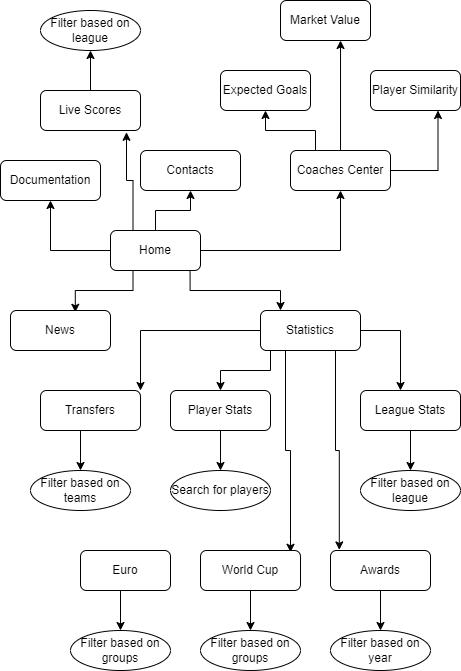

The diagram above was exported from draw.io. Its source (the exported page's mxGraphModel, read from the mxfile embedded in the PNG):
<mxGraphModel dx="1038" dy="585" grid="1" gridSize="10" guides="1" tooltips="1" connect="1" arrows="1" fold="1" page="1" pageScale="1" pageWidth="850" pageHeight="1100" math="0" shadow="0">
  <root>
    <mxCell id="0" />
    <mxCell id="1" parent="0" />
    <mxCell id="HSHw_g2YB-J7Xy3Ujgyx-8" style="edgeStyle=orthogonalEdgeStyle;rounded=0;orthogonalLoop=1;jettySize=auto;html=1;exitX=0.884;exitY=1.025;exitDx=0;exitDy=0;exitPerimeter=0;" parent="1" source="HSHw_g2YB-J7Xy3Ujgyx-1" target="HSHw_g2YB-J7Xy3Ujgyx-4" edge="1">
      <mxGeometry relative="1" as="geometry">
        <Array as="points">
          <mxPoint x="430" y="380" />
          <mxPoint x="520" y="380" />
        </Array>
      </mxGeometry>
    </mxCell>
    <mxCell id="e4cH3jXopbs1LlX-qiGL-1" style="edgeStyle=orthogonalEdgeStyle;rounded=0;orthogonalLoop=1;jettySize=auto;html=1;exitX=0.25;exitY=1;exitDx=0;exitDy=0;entryX=0.648;entryY=0.045;entryDx=0;entryDy=0;entryPerimeter=0;" parent="1" source="HSHw_g2YB-J7Xy3Ujgyx-1" target="HSHw_g2YB-J7Xy3Ujgyx-5" edge="1">
      <mxGeometry relative="1" as="geometry" />
    </mxCell>
    <mxCell id="FuxChs_M56TgPVCNgkwh-3" style="edgeStyle=orthogonalEdgeStyle;rounded=0;orthogonalLoop=1;jettySize=auto;html=1;entryX=0.5;entryY=1;entryDx=0;entryDy=0;" edge="1" parent="1" source="HSHw_g2YB-J7Xy3Ujgyx-1" target="HSHw_g2YB-J7Xy3Ujgyx-53">
      <mxGeometry relative="1" as="geometry" />
    </mxCell>
    <mxCell id="FuxChs_M56TgPVCNgkwh-6" style="edgeStyle=orthogonalEdgeStyle;rounded=0;orthogonalLoop=1;jettySize=auto;html=1;" edge="1" parent="1" source="HSHw_g2YB-J7Xy3Ujgyx-1" target="HSHw_g2YB-J7Xy3Ujgyx-51">
      <mxGeometry relative="1" as="geometry" />
    </mxCell>
    <mxCell id="FuxChs_M56TgPVCNgkwh-7" style="edgeStyle=orthogonalEdgeStyle;rounded=0;orthogonalLoop=1;jettySize=auto;html=1;entryX=0.5;entryY=1;entryDx=0;entryDy=0;" edge="1" parent="1" source="HSHw_g2YB-J7Xy3Ujgyx-1" target="HSHw_g2YB-J7Xy3Ujgyx-3">
      <mxGeometry relative="1" as="geometry" />
    </mxCell>
    <mxCell id="FuxChs_M56TgPVCNgkwh-11" style="edgeStyle=orthogonalEdgeStyle;rounded=0;orthogonalLoop=1;jettySize=auto;html=1;exitX=0.25;exitY=0;exitDx=0;exitDy=0;entryX=0.86;entryY=1.045;entryDx=0;entryDy=0;entryPerimeter=0;" edge="1" parent="1" source="HSHw_g2YB-J7Xy3Ujgyx-1" target="HSHw_g2YB-J7Xy3Ujgyx-2">
      <mxGeometry relative="1" as="geometry" />
    </mxCell>
    <mxCell id="HSHw_g2YB-J7Xy3Ujgyx-1" value="Home" style="rounded=1;whiteSpace=wrap;html=1;" parent="1" vertex="1">
      <mxGeometry x="350" y="320" width="90" height="40" as="geometry" />
    </mxCell>
    <mxCell id="FuxChs_M56TgPVCNgkwh-4" style="edgeStyle=orthogonalEdgeStyle;rounded=0;orthogonalLoop=1;jettySize=auto;html=1;entryX=0.5;entryY=1;entryDx=0;entryDy=0;" edge="1" parent="1" source="HSHw_g2YB-J7Xy3Ujgyx-2" target="HSHw_g2YB-J7Xy3Ujgyx-11">
      <mxGeometry relative="1" as="geometry" />
    </mxCell>
    <mxCell id="HSHw_g2YB-J7Xy3Ujgyx-2" value="Live Scores" style="rounded=1;whiteSpace=wrap;html=1;" parent="1" vertex="1">
      <mxGeometry x="280" y="180" width="100" height="40" as="geometry" />
    </mxCell>
    <mxCell id="FuxChs_M56TgPVCNgkwh-8" style="edgeStyle=orthogonalEdgeStyle;rounded=0;orthogonalLoop=1;jettySize=auto;html=1;entryX=0.667;entryY=1;entryDx=0;entryDy=0;entryPerimeter=0;" edge="1" parent="1" source="HSHw_g2YB-J7Xy3Ujgyx-3" target="HSHw_g2YB-J7Xy3Ujgyx-45">
      <mxGeometry relative="1" as="geometry" />
    </mxCell>
    <mxCell id="FuxChs_M56TgPVCNgkwh-9" style="edgeStyle=orthogonalEdgeStyle;rounded=0;orthogonalLoop=1;jettySize=auto;html=1;entryX=0.75;entryY=1;entryDx=0;entryDy=0;exitX=1;exitY=0.5;exitDx=0;exitDy=0;" edge="1" parent="1" source="HSHw_g2YB-J7Xy3Ujgyx-3" target="HSHw_g2YB-J7Xy3Ujgyx-46">
      <mxGeometry relative="1" as="geometry">
        <mxPoint x="670" y="210" as="targetPoint" />
      </mxGeometry>
    </mxCell>
    <mxCell id="FuxChs_M56TgPVCNgkwh-10" style="edgeStyle=orthogonalEdgeStyle;rounded=0;orthogonalLoop=1;jettySize=auto;html=1;exitX=0.25;exitY=0;exitDx=0;exitDy=0;" edge="1" parent="1" source="HSHw_g2YB-J7Xy3Ujgyx-3" target="HSHw_g2YB-J7Xy3Ujgyx-47">
      <mxGeometry relative="1" as="geometry" />
    </mxCell>
    <mxCell id="HSHw_g2YB-J7Xy3Ujgyx-3" value="Coaches Center" style="rounded=1;whiteSpace=wrap;html=1;" parent="1" vertex="1">
      <mxGeometry x="530" y="240" width="100" height="40" as="geometry" />
    </mxCell>
    <mxCell id="HSHw_g2YB-J7Xy3Ujgyx-23" style="edgeStyle=orthogonalEdgeStyle;rounded=0;orthogonalLoop=1;jettySize=auto;html=1;entryX=1;entryY=0;entryDx=0;entryDy=0;" parent="1" source="HSHw_g2YB-J7Xy3Ujgyx-4" target="HSHw_g2YB-J7Xy3Ujgyx-19" edge="1">
      <mxGeometry relative="1" as="geometry" />
    </mxCell>
    <mxCell id="HSHw_g2YB-J7Xy3Ujgyx-24" style="edgeStyle=orthogonalEdgeStyle;rounded=0;orthogonalLoop=1;jettySize=auto;html=1;" parent="1" source="HSHw_g2YB-J7Xy3Ujgyx-4" target="HSHw_g2YB-J7Xy3Ujgyx-17" edge="1">
      <mxGeometry relative="1" as="geometry">
        <Array as="points">
          <mxPoint x="510" y="460" />
          <mxPoint x="460" y="460" />
        </Array>
      </mxGeometry>
    </mxCell>
    <mxCell id="HSHw_g2YB-J7Xy3Ujgyx-25" style="edgeStyle=orthogonalEdgeStyle;rounded=0;orthogonalLoop=1;jettySize=auto;html=1;" parent="1" source="HSHw_g2YB-J7Xy3Ujgyx-4" target="HSHw_g2YB-J7Xy3Ujgyx-18" edge="1">
      <mxGeometry relative="1" as="geometry">
        <Array as="points">
          <mxPoint x="640" y="420" />
        </Array>
      </mxGeometry>
    </mxCell>
    <mxCell id="HSHw_g2YB-J7Xy3Ujgyx-29" style="edgeStyle=orthogonalEdgeStyle;rounded=0;orthogonalLoop=1;jettySize=auto;html=1;exitX=0.75;exitY=1;exitDx=0;exitDy=0;entryX=0.088;entryY=-0.015;entryDx=0;entryDy=0;entryPerimeter=0;" parent="1" source="HSHw_g2YB-J7Xy3Ujgyx-4" target="HSHw_g2YB-J7Xy3Ujgyx-20" edge="1">
      <mxGeometry relative="1" as="geometry">
        <mxPoint x="575" y="360" as="sourcePoint" />
      </mxGeometry>
    </mxCell>
    <mxCell id="HSHw_g2YB-J7Xy3Ujgyx-30" style="edgeStyle=orthogonalEdgeStyle;rounded=0;orthogonalLoop=1;jettySize=auto;html=1;exitX=0.25;exitY=1;exitDx=0;exitDy=0;entryX=0.9;entryY=0.045;entryDx=0;entryDy=0;entryPerimeter=0;" parent="1" source="HSHw_g2YB-J7Xy3Ujgyx-4" target="HSHw_g2YB-J7Xy3Ujgyx-21" edge="1">
      <mxGeometry relative="1" as="geometry">
        <mxPoint x="525" y="360" as="sourcePoint" />
      </mxGeometry>
    </mxCell>
    <mxCell id="HSHw_g2YB-J7Xy3Ujgyx-4" value="Statistics" style="rounded=1;whiteSpace=wrap;html=1;" parent="1" vertex="1">
      <mxGeometry x="500" y="400" width="100" height="40" as="geometry" />
    </mxCell>
    <mxCell id="HSHw_g2YB-J7Xy3Ujgyx-5" value="News" style="rounded=1;whiteSpace=wrap;html=1;" parent="1" vertex="1">
      <mxGeometry x="250" y="400" width="100" height="40" as="geometry" />
    </mxCell>
    <mxCell id="HSHw_g2YB-J7Xy3Ujgyx-11" value="Filter based on league" style="ellipse;whiteSpace=wrap;html=1;" parent="1" vertex="1">
      <mxGeometry x="280" y="100" width="100" height="40" as="geometry" />
    </mxCell>
    <mxCell id="HSHw_g2YB-J7Xy3Ujgyx-17" value="Player Stats" style="rounded=1;whiteSpace=wrap;html=1;" parent="1" vertex="1">
      <mxGeometry x="410" y="480" width="100" height="40" as="geometry" />
    </mxCell>
    <mxCell id="HSHw_g2YB-J7Xy3Ujgyx-18" value="League Stats" style="rounded=1;whiteSpace=wrap;html=1;" parent="1" vertex="1">
      <mxGeometry x="600" y="480" width="100" height="40" as="geometry" />
    </mxCell>
    <mxCell id="HSHw_g2YB-J7Xy3Ujgyx-19" value="Transfers" style="rounded=1;whiteSpace=wrap;html=1;" parent="1" vertex="1">
      <mxGeometry x="280" y="480" width="100" height="40" as="geometry" />
    </mxCell>
    <mxCell id="HSHw_g2YB-J7Xy3Ujgyx-20" value="Awards" style="rounded=1;whiteSpace=wrap;html=1;" parent="1" vertex="1">
      <mxGeometry x="570" y="640" width="100" height="40" as="geometry" />
    </mxCell>
    <mxCell id="HSHw_g2YB-J7Xy3Ujgyx-21" value="World Cup" style="rounded=1;whiteSpace=wrap;html=1;" parent="1" vertex="1">
      <mxGeometry x="440" y="640" width="100" height="40" as="geometry" />
    </mxCell>
    <mxCell id="HSHw_g2YB-J7Xy3Ujgyx-22" value="Euro" style="rounded=1;whiteSpace=wrap;html=1;" parent="1" vertex="1">
      <mxGeometry x="320" y="640" width="90" height="40" as="geometry" />
    </mxCell>
    <mxCell id="HSHw_g2YB-J7Xy3Ujgyx-33" style="edgeStyle=orthogonalEdgeStyle;rounded=0;orthogonalLoop=1;jettySize=auto;html=1;entryX=0.5;entryY=0;entryDx=0;entryDy=0;" parent="1" target="HSHw_g2YB-J7Xy3Ujgyx-34" edge="1">
      <mxGeometry relative="1" as="geometry">
        <mxPoint x="320" y="520" as="sourcePoint" />
      </mxGeometry>
    </mxCell>
    <mxCell id="HSHw_g2YB-J7Xy3Ujgyx-34" value="Filter based on teams" style="ellipse;whiteSpace=wrap;html=1;" parent="1" vertex="1">
      <mxGeometry x="270" y="560" width="100" height="40" as="geometry" />
    </mxCell>
    <mxCell id="HSHw_g2YB-J7Xy3Ujgyx-35" style="edgeStyle=orthogonalEdgeStyle;rounded=0;orthogonalLoop=1;jettySize=auto;html=1;entryX=0.5;entryY=0;entryDx=0;entryDy=0;" parent="1" target="HSHw_g2YB-J7Xy3Ujgyx-36" edge="1">
      <mxGeometry relative="1" as="geometry">
        <mxPoint x="460" y="520" as="sourcePoint" />
      </mxGeometry>
    </mxCell>
    <mxCell id="HSHw_g2YB-J7Xy3Ujgyx-36" value="Search for players" style="ellipse;whiteSpace=wrap;html=1;" parent="1" vertex="1">
      <mxGeometry x="410" y="560" width="100" height="40" as="geometry" />
    </mxCell>
    <mxCell id="HSHw_g2YB-J7Xy3Ujgyx-37" style="edgeStyle=orthogonalEdgeStyle;rounded=0;orthogonalLoop=1;jettySize=auto;html=1;entryX=0.5;entryY=0;entryDx=0;entryDy=0;" parent="1" target="HSHw_g2YB-J7Xy3Ujgyx-38" edge="1">
      <mxGeometry relative="1" as="geometry">
        <mxPoint x="650" y="520" as="sourcePoint" />
      </mxGeometry>
    </mxCell>
    <mxCell id="HSHw_g2YB-J7Xy3Ujgyx-38" value="Filter based on league" style="ellipse;whiteSpace=wrap;html=1;" parent="1" vertex="1">
      <mxGeometry x="600" y="560" width="100" height="40" as="geometry" />
    </mxCell>
    <mxCell id="HSHw_g2YB-J7Xy3Ujgyx-39" style="edgeStyle=orthogonalEdgeStyle;rounded=0;orthogonalLoop=1;jettySize=auto;html=1;entryX=0.5;entryY=0;entryDx=0;entryDy=0;" parent="1" target="HSHw_g2YB-J7Xy3Ujgyx-40" edge="1">
      <mxGeometry relative="1" as="geometry">
        <mxPoint x="360" y="680" as="sourcePoint" />
      </mxGeometry>
    </mxCell>
    <mxCell id="HSHw_g2YB-J7Xy3Ujgyx-40" value="Filter based on groups" style="ellipse;whiteSpace=wrap;html=1;" parent="1" vertex="1">
      <mxGeometry x="310" y="720" width="100" height="40" as="geometry" />
    </mxCell>
    <mxCell id="HSHw_g2YB-J7Xy3Ujgyx-41" style="edgeStyle=orthogonalEdgeStyle;rounded=0;orthogonalLoop=1;jettySize=auto;html=1;entryX=0.5;entryY=0;entryDx=0;entryDy=0;" parent="1" target="HSHw_g2YB-J7Xy3Ujgyx-42" edge="1">
      <mxGeometry relative="1" as="geometry">
        <mxPoint x="490" y="680" as="sourcePoint" />
      </mxGeometry>
    </mxCell>
    <mxCell id="HSHw_g2YB-J7Xy3Ujgyx-42" value="Filter based on groups" style="ellipse;whiteSpace=wrap;html=1;" parent="1" vertex="1">
      <mxGeometry x="440" y="720" width="100" height="40" as="geometry" />
    </mxCell>
    <mxCell id="HSHw_g2YB-J7Xy3Ujgyx-43" style="edgeStyle=orthogonalEdgeStyle;rounded=0;orthogonalLoop=1;jettySize=auto;html=1;entryX=0.5;entryY=0;entryDx=0;entryDy=0;" parent="1" target="HSHw_g2YB-J7Xy3Ujgyx-44" edge="1">
      <mxGeometry relative="1" as="geometry">
        <mxPoint x="620" y="680" as="sourcePoint" />
      </mxGeometry>
    </mxCell>
    <mxCell id="HSHw_g2YB-J7Xy3Ujgyx-44" value="Filter based on year" style="ellipse;whiteSpace=wrap;html=1;" parent="1" vertex="1">
      <mxGeometry x="570" y="720" width="100" height="40" as="geometry" />
    </mxCell>
    <mxCell id="HSHw_g2YB-J7Xy3Ujgyx-45" value="Market Value" style="rounded=1;whiteSpace=wrap;html=1;" parent="1" vertex="1">
      <mxGeometry x="520" y="90" width="90" height="40" as="geometry" />
    </mxCell>
    <mxCell id="HSHw_g2YB-J7Xy3Ujgyx-46" value="Player Similarity" style="rounded=1;whiteSpace=wrap;html=1;" parent="1" vertex="1">
      <mxGeometry x="610" y="160" width="90" height="40" as="geometry" />
    </mxCell>
    <mxCell id="HSHw_g2YB-J7Xy3Ujgyx-47" value="Expected Goals" style="rounded=1;whiteSpace=wrap;html=1;" parent="1" vertex="1">
      <mxGeometry x="460" y="160" width="90" height="40" as="geometry" />
    </mxCell>
    <mxCell id="HSHw_g2YB-J7Xy3Ujgyx-51" value="Contacts" style="rounded=1;whiteSpace=wrap;html=1;" parent="1" vertex="1">
      <mxGeometry x="380" y="240" width="100" height="40" as="geometry" />
    </mxCell>
    <mxCell id="HSHw_g2YB-J7Xy3Ujgyx-53" value="Documentation" style="rounded=1;whiteSpace=wrap;html=1;" parent="1" vertex="1">
      <mxGeometry x="240" y="250" width="100" height="40" as="geometry" />
    </mxCell>
  </root>
</mxGraphModel>